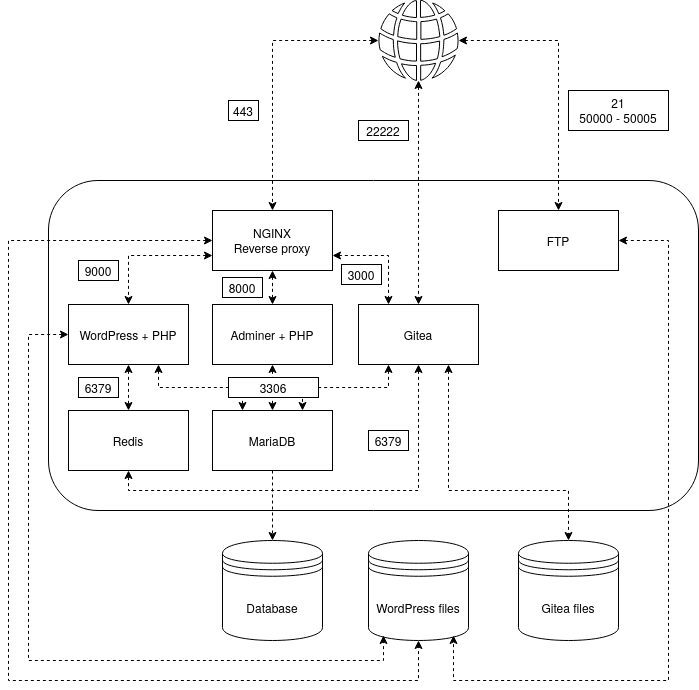

The diagram above was exported from draw.io. Its source (the exported page's mxGraphModel, read from the mxfile embedded in the PNG):
<mxGraphModel dx="786" dy="430" grid="1" gridSize="10" guides="1" tooltips="1" connect="1" arrows="1" fold="1" page="1" pageScale="1" pageWidth="1169" pageHeight="827" background="light-dark(#FFFFFF,#FFFFFF)" math="0" shadow="0">
  <root>
    <mxCell id="0" />
    <mxCell id="1" parent="0" />
    <mxCell id="VuSgmHOcde9bTJ-CpGPL-3" value="" style="rounded=1;whiteSpace=wrap;html=1;strokeColor=light-dark(#000000,#000000);fillColor=light-dark(#FFFFFF,#FFFFFF);fontColor=light-dark(#000000,#000000);" parent="1" vertex="1">
      <mxGeometry x="280" y="270" width="650" height="330" as="geometry" />
    </mxCell>
    <mxCell id="VuSgmHOcde9bTJ-CpGPL-29" style="edgeStyle=orthogonalEdgeStyle;rounded=0;orthogonalLoop=1;jettySize=auto;html=1;entryX=0.5;entryY=0;entryDx=0;entryDy=0;dashed=1;startArrow=classic;startFill=1;strokeColor=light-dark(#000000,#000000);fontColor=light-dark(#000000,#000000);" parent="1" source="VuSgmHOcde9bTJ-CpGPL-2" target="VuSgmHOcde9bTJ-CpGPL-8" edge="1">
      <mxGeometry relative="1" as="geometry" />
    </mxCell>
    <mxCell id="VuSgmHOcde9bTJ-CpGPL-36" style="edgeStyle=orthogonalEdgeStyle;rounded=0;orthogonalLoop=1;jettySize=auto;html=1;exitX=1;exitY=0.75;exitDx=0;exitDy=0;dashed=1;startArrow=classic;startFill=1;entryX=0.25;entryY=0;entryDx=0;entryDy=0;strokeColor=light-dark(#000000,#000000);fontColor=light-dark(#000000,#000000);" parent="1" source="VuSgmHOcde9bTJ-CpGPL-2" target="VuSgmHOcde9bTJ-CpGPL-11" edge="1">
      <mxGeometry relative="1" as="geometry" />
    </mxCell>
    <mxCell id="VuSgmHOcde9bTJ-CpGPL-38" style="edgeStyle=orthogonalEdgeStyle;rounded=0;orthogonalLoop=1;jettySize=auto;html=1;exitX=0;exitY=0.75;exitDx=0;exitDy=0;dashed=1;startArrow=classic;startFill=1;strokeColor=light-dark(#000000,#000000);fontColor=light-dark(#000000,#000000);" parent="1" source="VuSgmHOcde9bTJ-CpGPL-2" target="VuSgmHOcde9bTJ-CpGPL-4" edge="1">
      <mxGeometry relative="1" as="geometry" />
    </mxCell>
    <mxCell id="VuSgmHOcde9bTJ-CpGPL-39" style="edgeStyle=orthogonalEdgeStyle;rounded=0;orthogonalLoop=1;jettySize=auto;html=1;dashed=1;startArrow=classic;startFill=1;strokeColor=light-dark(#000000,#000000);fontColor=light-dark(#000000,#000000);" parent="1" source="VuSgmHOcde9bTJ-CpGPL-2" target="VuSgmHOcde9bTJ-CpGPL-6" edge="1">
      <mxGeometry relative="1" as="geometry">
        <Array as="points">
          <mxPoint x="240" y="330" />
          <mxPoint x="240" y="770" />
          <mxPoint x="650" y="770" />
        </Array>
      </mxGeometry>
    </mxCell>
    <mxCell id="VuSgmHOcde9bTJ-CpGPL-2" value="NGINX&lt;br&gt;Reverse proxy" style="rounded=0;whiteSpace=wrap;html=1;strokeColor=light-dark(#000000,#000000);fillColor=light-dark(#FFFFFF,#FFFFFF);fontColor=light-dark(#000000,#000000);" parent="1" vertex="1">
      <mxGeometry x="444" y="300" width="120" height="60" as="geometry" />
    </mxCell>
    <mxCell id="VuSgmHOcde9bTJ-CpGPL-30" style="edgeStyle=orthogonalEdgeStyle;rounded=0;orthogonalLoop=1;jettySize=auto;html=1;entryX=0.5;entryY=0;entryDx=0;entryDy=0;dashed=1;startArrow=classic;startFill=1;strokeColor=light-dark(#000000,#000000);fontColor=light-dark(#000000,#000000);" parent="1" source="VuSgmHOcde9bTJ-CpGPL-4" target="VuSgmHOcde9bTJ-CpGPL-9" edge="1">
      <mxGeometry relative="1" as="geometry" />
    </mxCell>
    <mxCell id="VuSgmHOcde9bTJ-CpGPL-31" style="edgeStyle=orthogonalEdgeStyle;rounded=0;orthogonalLoop=1;jettySize=auto;html=1;exitX=0.75;exitY=1;exitDx=0;exitDy=0;entryX=0.25;entryY=0;entryDx=0;entryDy=0;dashed=1;startArrow=classic;startFill=1;strokeColor=light-dark(#000000,#000000);fontColor=light-dark(#000000,#000000);" parent="1" source="VuSgmHOcde9bTJ-CpGPL-4" target="VuSgmHOcde9bTJ-CpGPL-5" edge="1">
      <mxGeometry relative="1" as="geometry" />
    </mxCell>
    <mxCell id="VuSgmHOcde9bTJ-CpGPL-4" value="WordPress + PHP" style="rounded=0;whiteSpace=wrap;html=1;strokeColor=light-dark(#000000,#000000);fillColor=light-dark(#FFFFFF,#FFFFFF);fontColor=light-dark(#000000,#000000);" parent="1" vertex="1">
      <mxGeometry x="300" y="394" width="120" height="60" as="geometry" />
    </mxCell>
    <mxCell id="VuSgmHOcde9bTJ-CpGPL-35" style="edgeStyle=orthogonalEdgeStyle;rounded=0;orthogonalLoop=1;jettySize=auto;html=1;entryX=0.5;entryY=0;entryDx=0;entryDy=0;dashed=1;strokeColor=light-dark(#000000,#000000);fontColor=light-dark(#000000,#000000);" parent="1" source="VuSgmHOcde9bTJ-CpGPL-5" target="VuSgmHOcde9bTJ-CpGPL-7" edge="1">
      <mxGeometry relative="1" as="geometry" />
    </mxCell>
    <mxCell id="VuSgmHOcde9bTJ-CpGPL-5" value="MariaDB" style="rounded=0;whiteSpace=wrap;html=1;strokeColor=light-dark(#000000,#000000);fillColor=light-dark(#FFFFFF,#FFFFFF);fontColor=light-dark(#000000,#000000);" parent="1" vertex="1">
      <mxGeometry x="444" y="500" width="120" height="60" as="geometry" />
    </mxCell>
    <mxCell id="VuSgmHOcde9bTJ-CpGPL-6" value="&lt;div&gt;WordPress files&lt;/div&gt;" style="shape=datastore;whiteSpace=wrap;html=1;strokeColor=light-dark(#000000,#000000);fillColor=light-dark(#FFFFFF,#FFFFFF);fontColor=light-dark(#000000,#000000);" parent="1" vertex="1">
      <mxGeometry x="600" y="630" width="100" height="100" as="geometry" />
    </mxCell>
    <mxCell id="VuSgmHOcde9bTJ-CpGPL-7" value="&lt;div&gt;Database&lt;/div&gt;" style="shape=datastore;whiteSpace=wrap;html=1;strokeColor=light-dark(#000000,#000000);fillColor=light-dark(#FFFFFF,#FFFFFF);fontColor=light-dark(#000000,#000000);" parent="1" vertex="1">
      <mxGeometry x="454" y="630" width="100" height="100" as="geometry" />
    </mxCell>
    <mxCell id="VuSgmHOcde9bTJ-CpGPL-32" style="edgeStyle=orthogonalEdgeStyle;rounded=0;orthogonalLoop=1;jettySize=auto;html=1;entryX=0.5;entryY=0;entryDx=0;entryDy=0;dashed=1;startArrow=classic;startFill=1;strokeColor=light-dark(#000000,#000000);fontColor=light-dark(#000000,#000000);" parent="1" source="VuSgmHOcde9bTJ-CpGPL-8" target="VuSgmHOcde9bTJ-CpGPL-5" edge="1">
      <mxGeometry relative="1" as="geometry" />
    </mxCell>
    <mxCell id="VuSgmHOcde9bTJ-CpGPL-8" value="Adminer + PHP" style="rounded=0;whiteSpace=wrap;html=1;strokeColor=light-dark(#000000,#000000);fillColor=light-dark(#FFFFFF,#FFFFFF);fontColor=light-dark(#000000,#000000);" parent="1" vertex="1">
      <mxGeometry x="444" y="394" width="120" height="60" as="geometry" />
    </mxCell>
    <mxCell id="VuSgmHOcde9bTJ-CpGPL-9" value="Redis" style="rounded=0;whiteSpace=wrap;html=1;strokeColor=light-dark(#000000,#000000);fillColor=light-dark(#FFFFFF,#FFFFFF);fontColor=light-dark(#000000,#000000);" parent="1" vertex="1">
      <mxGeometry x="300" y="500" width="120" height="60" as="geometry" />
    </mxCell>
    <mxCell id="VuSgmHOcde9bTJ-CpGPL-10" value="FTP" style="rounded=0;whiteSpace=wrap;html=1;strokeColor=light-dark(#000000,#000000);fillColor=light-dark(#FFFFFF,#FFFFFF);fontColor=light-dark(#000000,#000000);" parent="1" vertex="1">
      <mxGeometry x="730" y="300" width="120" height="60" as="geometry" />
    </mxCell>
    <mxCell id="VuSgmHOcde9bTJ-CpGPL-42" style="edgeStyle=orthogonalEdgeStyle;rounded=0;orthogonalLoop=1;jettySize=auto;html=1;exitX=0.75;exitY=1;exitDx=0;exitDy=0;entryX=0.5;entryY=0;entryDx=0;entryDy=0;dashed=1;startArrow=classic;startFill=1;strokeColor=light-dark(#000000,#000000);fontColor=light-dark(#000000,#000000);" parent="1" source="VuSgmHOcde9bTJ-CpGPL-11" target="VuSgmHOcde9bTJ-CpGPL-12" edge="1">
      <mxGeometry relative="1" as="geometry">
        <Array as="points">
          <mxPoint x="680" y="580" />
          <mxPoint x="800" y="580" />
        </Array>
      </mxGeometry>
    </mxCell>
    <mxCell id="VuSgmHOcde9bTJ-CpGPL-44" style="edgeStyle=orthogonalEdgeStyle;rounded=0;orthogonalLoop=1;jettySize=auto;html=1;exitX=0.25;exitY=1;exitDx=0;exitDy=0;entryX=0.75;entryY=0;entryDx=0;entryDy=0;dashed=1;startArrow=classic;startFill=1;strokeColor=light-dark(#000000,#000000);fontColor=light-dark(#000000,#000000);" parent="1" source="VuSgmHOcde9bTJ-CpGPL-11" target="VuSgmHOcde9bTJ-CpGPL-5" edge="1">
      <mxGeometry relative="1" as="geometry" />
    </mxCell>
    <mxCell id="VuSgmHOcde9bTJ-CpGPL-45" style="edgeStyle=orthogonalEdgeStyle;rounded=0;orthogonalLoop=1;jettySize=auto;html=1;exitX=0.5;exitY=1;exitDx=0;exitDy=0;entryX=0.5;entryY=1;entryDx=0;entryDy=0;dashed=1;startArrow=classic;startFill=1;strokeColor=light-dark(#000000,#000000);fontColor=light-dark(#000000,#000000);" parent="1" source="VuSgmHOcde9bTJ-CpGPL-11" target="VuSgmHOcde9bTJ-CpGPL-9" edge="1">
      <mxGeometry relative="1" as="geometry" />
    </mxCell>
    <mxCell id="VuSgmHOcde9bTJ-CpGPL-11" value="Gitea" style="rounded=0;whiteSpace=wrap;html=1;strokeColor=light-dark(#000000,#000000);fillColor=light-dark(#FFFFFF,#FFFFFF);fontColor=light-dark(#000000,#000000);" parent="1" vertex="1">
      <mxGeometry x="590" y="394" width="120" height="60" as="geometry" />
    </mxCell>
    <mxCell id="VuSgmHOcde9bTJ-CpGPL-12" value="&lt;div&gt;Gitea files&lt;/div&gt;" style="shape=datastore;whiteSpace=wrap;html=1;strokeColor=light-dark(#000000,#000000);fillColor=light-dark(#FFFFFF,#FFFFFF);fontColor=light-dark(#000000,#000000);" parent="1" vertex="1">
      <mxGeometry x="750" y="630" width="100" height="100" as="geometry" />
    </mxCell>
    <mxCell id="VuSgmHOcde9bTJ-CpGPL-24" style="edgeStyle=orthogonalEdgeStyle;rounded=0;orthogonalLoop=1;jettySize=auto;html=1;dashed=1;startArrow=classic;startFill=1;strokeColor=light-dark(#000000,#000000);fontColor=light-dark(#000000,#000000);" parent="1" source="VuSgmHOcde9bTJ-CpGPL-13" target="VuSgmHOcde9bTJ-CpGPL-2" edge="1">
      <mxGeometry relative="1" as="geometry" />
    </mxCell>
    <mxCell id="VuSgmHOcde9bTJ-CpGPL-25" style="edgeStyle=orthogonalEdgeStyle;rounded=0;orthogonalLoop=1;jettySize=auto;html=1;startArrow=classic;startFill=1;dashed=1;strokeColor=light-dark(#000000,#000000);fontColor=light-dark(#000000,#000000);" parent="1" source="VuSgmHOcde9bTJ-CpGPL-13" target="VuSgmHOcde9bTJ-CpGPL-10" edge="1">
      <mxGeometry relative="1" as="geometry" />
    </mxCell>
    <mxCell id="yxoBw_Plv8emH70EJ-AO-1" style="edgeStyle=orthogonalEdgeStyle;rounded=0;orthogonalLoop=1;jettySize=auto;html=1;entryX=0.5;entryY=0;entryDx=0;entryDy=0;startArrow=classic;startFill=1;dashed=1;strokeColor=light-dark(#000000,#000000);fontColor=light-dark(#000000,#000000);" edge="1" parent="1" source="VuSgmHOcde9bTJ-CpGPL-13" target="VuSgmHOcde9bTJ-CpGPL-11">
      <mxGeometry relative="1" as="geometry" />
    </mxCell>
    <mxCell id="VuSgmHOcde9bTJ-CpGPL-13" value="" style="sketch=0;pointerEvents=1;shadow=0;dashed=0;html=1;labelPosition=center;verticalLabelPosition=bottom;verticalAlign=top;outlineConnect=0;align=center;shape=mxgraph.office.concepts.globe_internet;fontColor=light-dark(#000000,#000000);" parent="1" vertex="1">
      <mxGeometry x="610" y="90" width="80" height="80" as="geometry" />
    </mxCell>
    <mxCell id="VuSgmHOcde9bTJ-CpGPL-40" style="edgeStyle=orthogonalEdgeStyle;rounded=0;orthogonalLoop=1;jettySize=auto;html=1;entryX=0.15;entryY=0.95;entryDx=0;entryDy=0;entryPerimeter=0;dashed=1;startArrow=classic;startFill=1;strokeColor=light-dark(#000000,#000000);fontColor=light-dark(#000000,#000000);" parent="1" source="VuSgmHOcde9bTJ-CpGPL-4" target="VuSgmHOcde9bTJ-CpGPL-6" edge="1">
      <mxGeometry relative="1" as="geometry">
        <Array as="points">
          <mxPoint x="260" y="424" />
          <mxPoint x="260" y="750" />
          <mxPoint x="615" y="750" />
        </Array>
      </mxGeometry>
    </mxCell>
    <mxCell id="VuSgmHOcde9bTJ-CpGPL-43" style="edgeStyle=orthogonalEdgeStyle;rounded=0;orthogonalLoop=1;jettySize=auto;html=1;entryX=0.85;entryY=0.95;entryDx=0;entryDy=0;entryPerimeter=0;dashed=1;startArrow=classic;startFill=1;strokeColor=light-dark(#000000,#000000);fontColor=light-dark(#000000,#000000);" parent="1" source="VuSgmHOcde9bTJ-CpGPL-10" target="VuSgmHOcde9bTJ-CpGPL-6" edge="1">
      <mxGeometry relative="1" as="geometry">
        <Array as="points">
          <mxPoint x="900" y="330" />
          <mxPoint x="900" y="770" />
          <mxPoint x="685" y="770" />
        </Array>
      </mxGeometry>
    </mxCell>
    <mxCell id="VuSgmHOcde9bTJ-CpGPL-46" value="&lt;span style=&quot;&quot;&gt;443&lt;/span&gt;" style="rounded=0;whiteSpace=wrap;html=1;fillColor=light-dark(#FFFFFF,#FFFFFF);fontColor=light-dark(#000000,#000000);strokeColor=light-dark(#000000,#000000);" parent="1" vertex="1">
      <mxGeometry x="460" y="190" width="30" height="20" as="geometry" />
    </mxCell>
    <mxCell id="VuSgmHOcde9bTJ-CpGPL-47" value="&lt;div&gt;&lt;span style=&quot;&quot;&gt;21&lt;/span&gt;&lt;/div&gt;&lt;div&gt;&lt;span style=&quot;&quot;&gt;50000 - 50005&lt;/span&gt;&lt;/div&gt;" style="rounded=0;whiteSpace=wrap;html=1;fillColor=light-dark(#FFFFFF,#FFFFFF);fontColor=light-dark(#000000,#000000);strokeColor=light-dark(#000000,#000000);" parent="1" vertex="1">
      <mxGeometry x="800" y="180" width="100" height="40" as="geometry" />
    </mxCell>
    <mxCell id="VuSgmHOcde9bTJ-CpGPL-48" value="&lt;span style=&quot;&quot;&gt;9000&lt;/span&gt;" style="rounded=0;whiteSpace=wrap;html=1;fillColor=light-dark(#FFFFFF,#FFFFFF);fontColor=light-dark(#000000,#000000);strokeColor=light-dark(#000000,#000000);" parent="1" vertex="1">
      <mxGeometry x="310" y="350" width="40" height="20" as="geometry" />
    </mxCell>
    <mxCell id="VuSgmHOcde9bTJ-CpGPL-49" value="&lt;span style=&quot;&quot;&gt;8000&lt;/span&gt;" style="rounded=0;whiteSpace=wrap;html=1;fillColor=light-dark(#FFFFFF,#FFFFFF);fontColor=light-dark(#000000,#000000);strokeColor=light-dark(#000000,#000000);" parent="1" vertex="1">
      <mxGeometry x="454" y="367" width="40" height="20" as="geometry" />
    </mxCell>
    <mxCell id="VuSgmHOcde9bTJ-CpGPL-50" value="&lt;span style=&quot;&quot;&gt;3306&lt;/span&gt;" style="rounded=0;whiteSpace=wrap;html=1;fillColor=light-dark(#FFFFFF,#FFFFFF);fontColor=light-dark(#000000,#000000);strokeColor=light-dark(#000000,#000000);" parent="1" vertex="1">
      <mxGeometry x="460" y="467" width="90" height="20" as="geometry" />
    </mxCell>
    <mxCell id="VuSgmHOcde9bTJ-CpGPL-51" value="&lt;span style=&quot;&quot;&gt;6379&lt;/span&gt;" style="rounded=0;whiteSpace=wrap;html=1;fillColor=light-dark(#FFFFFF,#FFFFFF);fontColor=light-dark(#000000,#000000);strokeColor=light-dark(#000000,#000000);" parent="1" vertex="1">
      <mxGeometry x="310" y="467" width="40" height="20" as="geometry" />
    </mxCell>
    <mxCell id="VuSgmHOcde9bTJ-CpGPL-52" value="&lt;span style=&quot;&quot;&gt;6379&lt;/span&gt;" style="rounded=0;whiteSpace=wrap;html=1;fillColor=light-dark(#FFFFFF,#FFFFFF);fontColor=light-dark(#000000,#000000);strokeColor=light-dark(#000000,#000000);" parent="1" vertex="1">
      <mxGeometry x="600" y="520" width="40" height="20" as="geometry" />
    </mxCell>
    <mxCell id="VuSgmHOcde9bTJ-CpGPL-53" value="&lt;span style=&quot;&quot;&gt;3000&lt;/span&gt;" style="rounded=0;whiteSpace=wrap;html=1;fillColor=light-dark(#FFFFFF,#FFFFFF);fontColor=light-dark(#000000,#000000);strokeColor=light-dark(#000000,#000000);" parent="1" vertex="1">
      <mxGeometry x="573" y="354" width="40" height="20" as="geometry" />
    </mxCell>
    <mxCell id="yxoBw_Plv8emH70EJ-AO-2" value="&lt;span style=&quot;&quot;&gt;22222&lt;/span&gt;" style="rounded=0;whiteSpace=wrap;html=1;fillColor=light-dark(#FFFFFF,#FFFFFF);fontColor=light-dark(#000000,#000000);strokeColor=light-dark(#000000,#000000);" vertex="1" parent="1">
      <mxGeometry x="590" y="210" width="50" height="20" as="geometry" />
    </mxCell>
  </root>
</mxGraphModel>